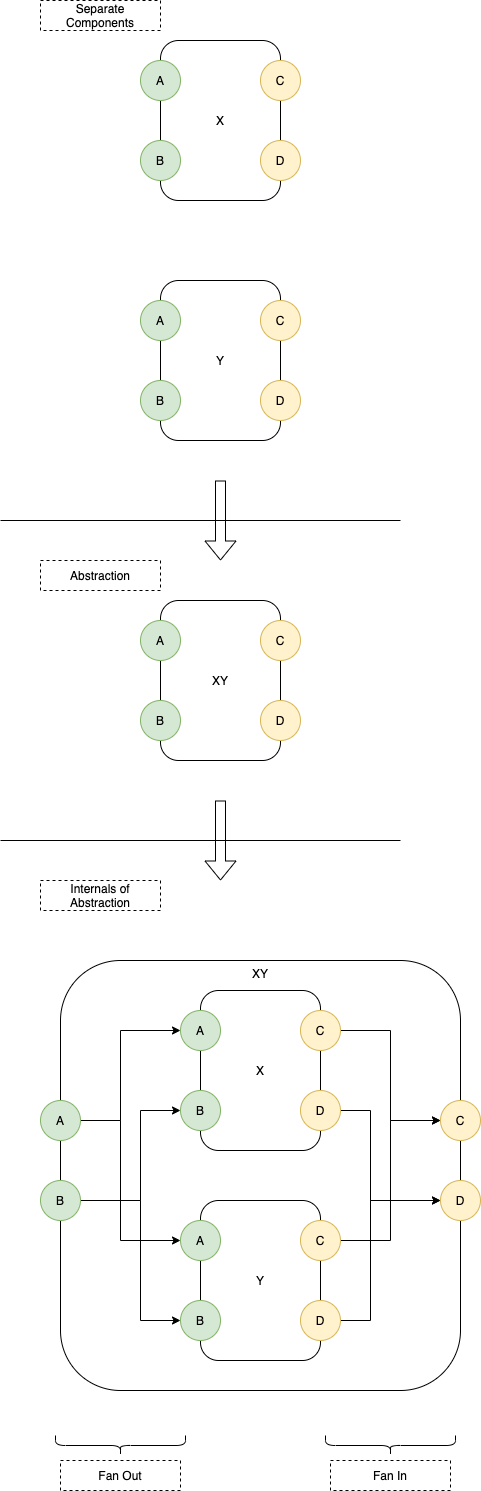

The diagram above was exported from draw.io. Its source (the exported page's mxGraphModel, read from the mxfile embedded in the PNG):
<mxGraphModel dx="1106" dy="782" grid="1" gridSize="10" guides="1" tooltips="1" connect="1" arrows="1" fold="1" page="1" pageScale="1" pageWidth="1100" pageHeight="850" math="0" shadow="0">
  <root>
    <mxCell id="0" />
    <mxCell id="1" parent="0" />
    <mxCell id="iYJHoWjDMBaE_s7v245b-41" value="XY" style="rounded=1;whiteSpace=wrap;html=1;verticalAlign=top;" vertex="1" parent="1">
      <mxGeometry x="100" y="1040" width="400" height="430" as="geometry" />
    </mxCell>
    <mxCell id="iYJHoWjDMBaE_s7v245b-1" value="X" style="rounded=1;whiteSpace=wrap;html=1;" vertex="1" parent="1">
      <mxGeometry x="200" y="120" width="120" height="160" as="geometry" />
    </mxCell>
    <mxCell id="iYJHoWjDMBaE_s7v245b-2" value="A" style="ellipse;whiteSpace=wrap;html=1;aspect=fixed;fillColor=#d5e8d4;strokeColor=#82b366;" vertex="1" parent="1">
      <mxGeometry x="180" y="140" width="40" height="40" as="geometry" />
    </mxCell>
    <mxCell id="iYJHoWjDMBaE_s7v245b-3" value="B" style="ellipse;whiteSpace=wrap;html=1;aspect=fixed;fillColor=#d5e8d4;strokeColor=#82b366;" vertex="1" parent="1">
      <mxGeometry x="180" y="220" width="40" height="40" as="geometry" />
    </mxCell>
    <mxCell id="iYJHoWjDMBaE_s7v245b-4" value="C" style="ellipse;whiteSpace=wrap;html=1;aspect=fixed;fillColor=#fff2cc;strokeColor=#d6b656;" vertex="1" parent="1">
      <mxGeometry x="300" y="140" width="40" height="40" as="geometry" />
    </mxCell>
    <mxCell id="iYJHoWjDMBaE_s7v245b-5" value="D" style="ellipse;whiteSpace=wrap;html=1;aspect=fixed;fillColor=#fff2cc;strokeColor=#d6b656;" vertex="1" parent="1">
      <mxGeometry x="300" y="220" width="40" height="40" as="geometry" />
    </mxCell>
    <mxCell id="iYJHoWjDMBaE_s7v245b-6" value="Y" style="rounded=1;whiteSpace=wrap;html=1;" vertex="1" parent="1">
      <mxGeometry x="200" y="360" width="120" height="160" as="geometry" />
    </mxCell>
    <mxCell id="iYJHoWjDMBaE_s7v245b-7" value="A" style="ellipse;whiteSpace=wrap;html=1;aspect=fixed;fillColor=#d5e8d4;strokeColor=#82b366;" vertex="1" parent="1">
      <mxGeometry x="180" y="380" width="40" height="40" as="geometry" />
    </mxCell>
    <mxCell id="iYJHoWjDMBaE_s7v245b-8" value="B" style="ellipse;whiteSpace=wrap;html=1;aspect=fixed;fillColor=#d5e8d4;strokeColor=#82b366;" vertex="1" parent="1">
      <mxGeometry x="180" y="460" width="40" height="40" as="geometry" />
    </mxCell>
    <mxCell id="iYJHoWjDMBaE_s7v245b-9" value="C" style="ellipse;whiteSpace=wrap;html=1;aspect=fixed;fillColor=#fff2cc;strokeColor=#d6b656;" vertex="1" parent="1">
      <mxGeometry x="300" y="380" width="40" height="40" as="geometry" />
    </mxCell>
    <mxCell id="iYJHoWjDMBaE_s7v245b-10" value="D" style="ellipse;whiteSpace=wrap;html=1;aspect=fixed;fillColor=#fff2cc;strokeColor=#d6b656;" vertex="1" parent="1">
      <mxGeometry x="300" y="460" width="40" height="40" as="geometry" />
    </mxCell>
    <mxCell id="iYJHoWjDMBaE_s7v245b-11" value="" style="endArrow=none;html=1;" edge="1" parent="1">
      <mxGeometry width="50" height="50" relative="1" as="geometry">
        <mxPoint x="40" y="600" as="sourcePoint" />
        <mxPoint x="440" y="600" as="targetPoint" />
      </mxGeometry>
    </mxCell>
    <mxCell id="iYJHoWjDMBaE_s7v245b-12" value="XY" style="rounded=1;whiteSpace=wrap;html=1;" vertex="1" parent="1">
      <mxGeometry x="200" y="680" width="120" height="160" as="geometry" />
    </mxCell>
    <mxCell id="iYJHoWjDMBaE_s7v245b-13" value="A" style="ellipse;whiteSpace=wrap;html=1;aspect=fixed;fillColor=#d5e8d4;strokeColor=#82b366;" vertex="1" parent="1">
      <mxGeometry x="180" y="700" width="40" height="40" as="geometry" />
    </mxCell>
    <mxCell id="iYJHoWjDMBaE_s7v245b-14" value="B" style="ellipse;whiteSpace=wrap;html=1;aspect=fixed;fillColor=#d5e8d4;strokeColor=#82b366;" vertex="1" parent="1">
      <mxGeometry x="180" y="780" width="40" height="40" as="geometry" />
    </mxCell>
    <mxCell id="iYJHoWjDMBaE_s7v245b-15" value="C" style="ellipse;whiteSpace=wrap;html=1;aspect=fixed;fillColor=#fff2cc;strokeColor=#d6b656;" vertex="1" parent="1">
      <mxGeometry x="300" y="700" width="40" height="40" as="geometry" />
    </mxCell>
    <mxCell id="iYJHoWjDMBaE_s7v245b-16" value="D" style="ellipse;whiteSpace=wrap;html=1;aspect=fixed;fillColor=#fff2cc;strokeColor=#d6b656;" vertex="1" parent="1">
      <mxGeometry x="300" y="780" width="40" height="40" as="geometry" />
    </mxCell>
    <mxCell id="iYJHoWjDMBaE_s7v245b-23" value="Separate Components" style="rounded=0;whiteSpace=wrap;html=1;dashed=1;" vertex="1" parent="1">
      <mxGeometry x="80" y="80" width="120" height="30" as="geometry" />
    </mxCell>
    <mxCell id="iYJHoWjDMBaE_s7v245b-24" value="Abstraction" style="rounded=0;whiteSpace=wrap;html=1;dashed=1;" vertex="1" parent="1">
      <mxGeometry x="80" y="640" width="120" height="30" as="geometry" />
    </mxCell>
    <mxCell id="iYJHoWjDMBaE_s7v245b-25" value="" style="shape=flexArrow;endArrow=classic;html=1;" edge="1" parent="1">
      <mxGeometry width="50" height="50" relative="1" as="geometry">
        <mxPoint x="260" y="560" as="sourcePoint" />
        <mxPoint x="260" y="640" as="targetPoint" />
      </mxGeometry>
    </mxCell>
    <mxCell id="iYJHoWjDMBaE_s7v245b-26" value="X" style="rounded=1;whiteSpace=wrap;html=1;" vertex="1" parent="1">
      <mxGeometry x="240" y="1070" width="120" height="160" as="geometry" />
    </mxCell>
    <mxCell id="iYJHoWjDMBaE_s7v245b-27" value="A" style="ellipse;whiteSpace=wrap;html=1;aspect=fixed;fillColor=#d5e8d4;strokeColor=#82b366;" vertex="1" parent="1">
      <mxGeometry x="220" y="1090" width="40" height="40" as="geometry" />
    </mxCell>
    <mxCell id="iYJHoWjDMBaE_s7v245b-28" value="B" style="ellipse;whiteSpace=wrap;html=1;aspect=fixed;fillColor=#d5e8d4;strokeColor=#82b366;" vertex="1" parent="1">
      <mxGeometry x="220" y="1170" width="40" height="40" as="geometry" />
    </mxCell>
    <mxCell id="iYJHoWjDMBaE_s7v245b-29" value="C" style="ellipse;whiteSpace=wrap;html=1;aspect=fixed;fillColor=#fff2cc;strokeColor=#d6b656;" vertex="1" parent="1">
      <mxGeometry x="480" y="1180" width="40" height="40" as="geometry" />
    </mxCell>
    <mxCell id="iYJHoWjDMBaE_s7v245b-30" value="D" style="ellipse;whiteSpace=wrap;html=1;aspect=fixed;fillColor=#fff2cc;strokeColor=#d6b656;" vertex="1" parent="1">
      <mxGeometry x="480" y="1260" width="40" height="40" as="geometry" />
    </mxCell>
    <mxCell id="iYJHoWjDMBaE_s7v245b-31" value="Y" style="rounded=1;whiteSpace=wrap;html=1;" vertex="1" parent="1">
      <mxGeometry x="240" y="1280" width="120" height="160" as="geometry" />
    </mxCell>
    <mxCell id="iYJHoWjDMBaE_s7v245b-32" value="A" style="ellipse;whiteSpace=wrap;html=1;aspect=fixed;fillColor=#d5e8d4;strokeColor=#82b366;" vertex="1" parent="1">
      <mxGeometry x="220" y="1300" width="40" height="40" as="geometry" />
    </mxCell>
    <mxCell id="iYJHoWjDMBaE_s7v245b-33" value="B" style="ellipse;whiteSpace=wrap;html=1;aspect=fixed;fillColor=#d5e8d4;strokeColor=#82b366;" vertex="1" parent="1">
      <mxGeometry x="220" y="1380" width="40" height="40" as="geometry" />
    </mxCell>
    <mxCell id="iYJHoWjDMBaE_s7v245b-45" style="edgeStyle=orthogonalEdgeStyle;rounded=0;orthogonalLoop=1;jettySize=auto;html=1;exitX=1;exitY=0.5;exitDx=0;exitDy=0;" edge="1" parent="1" source="iYJHoWjDMBaE_s7v245b-34" target="iYJHoWjDMBaE_s7v245b-29">
      <mxGeometry relative="1" as="geometry">
        <Array as="points">
          <mxPoint x="430" y="1320" />
          <mxPoint x="430" y="1200" />
        </Array>
      </mxGeometry>
    </mxCell>
    <mxCell id="iYJHoWjDMBaE_s7v245b-34" value="C" style="ellipse;whiteSpace=wrap;html=1;aspect=fixed;fillColor=#fff2cc;strokeColor=#d6b656;" vertex="1" parent="1">
      <mxGeometry x="340" y="1300" width="40" height="40" as="geometry" />
    </mxCell>
    <mxCell id="iYJHoWjDMBaE_s7v245b-46" style="edgeStyle=orthogonalEdgeStyle;rounded=0;orthogonalLoop=1;jettySize=auto;html=1;exitX=1;exitY=0.5;exitDx=0;exitDy=0;entryX=0;entryY=0.5;entryDx=0;entryDy=0;" edge="1" parent="1" source="iYJHoWjDMBaE_s7v245b-35" target="iYJHoWjDMBaE_s7v245b-30">
      <mxGeometry relative="1" as="geometry">
        <Array as="points">
          <mxPoint x="410" y="1400" />
          <mxPoint x="410" y="1280" />
        </Array>
      </mxGeometry>
    </mxCell>
    <mxCell id="iYJHoWjDMBaE_s7v245b-35" value="D" style="ellipse;whiteSpace=wrap;html=1;aspect=fixed;fillColor=#fff2cc;strokeColor=#d6b656;" vertex="1" parent="1">
      <mxGeometry x="340" y="1380" width="40" height="40" as="geometry" />
    </mxCell>
    <mxCell id="iYJHoWjDMBaE_s7v245b-36" value="" style="endArrow=none;html=1;" edge="1" parent="1">
      <mxGeometry width="50" height="50" relative="1" as="geometry">
        <mxPoint x="40" y="920" as="sourcePoint" />
        <mxPoint x="440" y="920" as="targetPoint" />
      </mxGeometry>
    </mxCell>
    <mxCell id="iYJHoWjDMBaE_s7v245b-37" value="Internals of Abstraction" style="rounded=0;whiteSpace=wrap;html=1;dashed=1;" vertex="1" parent="1">
      <mxGeometry x="80" y="960" width="120" height="30" as="geometry" />
    </mxCell>
    <mxCell id="iYJHoWjDMBaE_s7v245b-38" value="" style="shape=flexArrow;endArrow=classic;html=1;" edge="1" parent="1">
      <mxGeometry width="50" height="50" relative="1" as="geometry">
        <mxPoint x="260" y="880" as="sourcePoint" />
        <mxPoint x="260" y="960" as="targetPoint" />
      </mxGeometry>
    </mxCell>
    <mxCell id="iYJHoWjDMBaE_s7v245b-49" style="edgeStyle=orthogonalEdgeStyle;rounded=0;orthogonalLoop=1;jettySize=auto;html=1;exitX=1;exitY=0.5;exitDx=0;exitDy=0;" edge="1" parent="1" source="iYJHoWjDMBaE_s7v245b-39" target="iYJHoWjDMBaE_s7v245b-27">
      <mxGeometry relative="1" as="geometry">
        <Array as="points">
          <mxPoint x="160" y="1200" />
          <mxPoint x="160" y="1110" />
        </Array>
      </mxGeometry>
    </mxCell>
    <mxCell id="iYJHoWjDMBaE_s7v245b-51" style="edgeStyle=orthogonalEdgeStyle;rounded=0;orthogonalLoop=1;jettySize=auto;html=1;exitX=1;exitY=0.5;exitDx=0;exitDy=0;" edge="1" parent="1" source="iYJHoWjDMBaE_s7v245b-39" target="iYJHoWjDMBaE_s7v245b-32">
      <mxGeometry relative="1" as="geometry">
        <Array as="points">
          <mxPoint x="160" y="1200" />
          <mxPoint x="160" y="1320" />
        </Array>
      </mxGeometry>
    </mxCell>
    <mxCell id="iYJHoWjDMBaE_s7v245b-39" value="A" style="ellipse;whiteSpace=wrap;html=1;aspect=fixed;fillColor=#d5e8d4;strokeColor=#82b366;" vertex="1" parent="1">
      <mxGeometry x="80" y="1180" width="40" height="40" as="geometry" />
    </mxCell>
    <mxCell id="iYJHoWjDMBaE_s7v245b-50" style="edgeStyle=orthogonalEdgeStyle;rounded=0;orthogonalLoop=1;jettySize=auto;html=1;exitX=1;exitY=0.5;exitDx=0;exitDy=0;" edge="1" parent="1" source="iYJHoWjDMBaE_s7v245b-40" target="iYJHoWjDMBaE_s7v245b-28">
      <mxGeometry relative="1" as="geometry">
        <Array as="points">
          <mxPoint x="180" y="1280" />
          <mxPoint x="180" y="1190" />
        </Array>
      </mxGeometry>
    </mxCell>
    <mxCell id="iYJHoWjDMBaE_s7v245b-52" style="edgeStyle=orthogonalEdgeStyle;rounded=0;orthogonalLoop=1;jettySize=auto;html=1;exitX=1;exitY=0.5;exitDx=0;exitDy=0;" edge="1" parent="1" source="iYJHoWjDMBaE_s7v245b-40" target="iYJHoWjDMBaE_s7v245b-33">
      <mxGeometry relative="1" as="geometry">
        <Array as="points">
          <mxPoint x="180" y="1280" />
          <mxPoint x="180" y="1400" />
        </Array>
      </mxGeometry>
    </mxCell>
    <mxCell id="iYJHoWjDMBaE_s7v245b-40" value="B" style="ellipse;whiteSpace=wrap;html=1;aspect=fixed;fillColor=#d5e8d4;strokeColor=#82b366;" vertex="1" parent="1">
      <mxGeometry x="80" y="1260" width="40" height="40" as="geometry" />
    </mxCell>
    <mxCell id="iYJHoWjDMBaE_s7v245b-44" style="edgeStyle=orthogonalEdgeStyle;rounded=0;orthogonalLoop=1;jettySize=auto;html=1;exitX=1;exitY=0.5;exitDx=0;exitDy=0;entryX=0;entryY=0.5;entryDx=0;entryDy=0;" edge="1" parent="1" source="iYJHoWjDMBaE_s7v245b-42" target="iYJHoWjDMBaE_s7v245b-29">
      <mxGeometry relative="1" as="geometry" />
    </mxCell>
    <mxCell id="iYJHoWjDMBaE_s7v245b-42" value="C" style="ellipse;whiteSpace=wrap;html=1;aspect=fixed;fillColor=#fff2cc;strokeColor=#d6b656;" vertex="1" parent="1">
      <mxGeometry x="340" y="1090" width="40" height="40" as="geometry" />
    </mxCell>
    <mxCell id="iYJHoWjDMBaE_s7v245b-48" style="edgeStyle=orthogonalEdgeStyle;rounded=0;orthogonalLoop=1;jettySize=auto;html=1;exitX=1;exitY=0.5;exitDx=0;exitDy=0;" edge="1" parent="1" source="iYJHoWjDMBaE_s7v245b-43" target="iYJHoWjDMBaE_s7v245b-30">
      <mxGeometry relative="1" as="geometry">
        <Array as="points">
          <mxPoint x="410" y="1190" />
          <mxPoint x="410" y="1280" />
        </Array>
      </mxGeometry>
    </mxCell>
    <mxCell id="iYJHoWjDMBaE_s7v245b-43" value="D" style="ellipse;whiteSpace=wrap;html=1;aspect=fixed;fillColor=#fff2cc;strokeColor=#d6b656;" vertex="1" parent="1">
      <mxGeometry x="340" y="1170" width="40" height="40" as="geometry" />
    </mxCell>
    <mxCell id="iYJHoWjDMBaE_s7v245b-53" value="" style="shape=curlyBracket;whiteSpace=wrap;html=1;rounded=1;rotation=-90;" vertex="1" parent="1">
      <mxGeometry x="150" y="1460" width="20" height="130" as="geometry" />
    </mxCell>
    <mxCell id="iYJHoWjDMBaE_s7v245b-54" value="" style="shape=curlyBracket;whiteSpace=wrap;html=1;rounded=1;rotation=-90;" vertex="1" parent="1">
      <mxGeometry x="420" y="1460" width="20" height="130" as="geometry" />
    </mxCell>
    <mxCell id="iYJHoWjDMBaE_s7v245b-55" value="Fan Out" style="rounded=0;whiteSpace=wrap;html=1;dashed=1;" vertex="1" parent="1">
      <mxGeometry x="100" y="1540" width="120" height="30" as="geometry" />
    </mxCell>
    <mxCell id="iYJHoWjDMBaE_s7v245b-56" value="Fan In" style="rounded=0;whiteSpace=wrap;html=1;dashed=1;" vertex="1" parent="1">
      <mxGeometry x="370" y="1540" width="120" height="30" as="geometry" />
    </mxCell>
  </root>
</mxGraphModel>